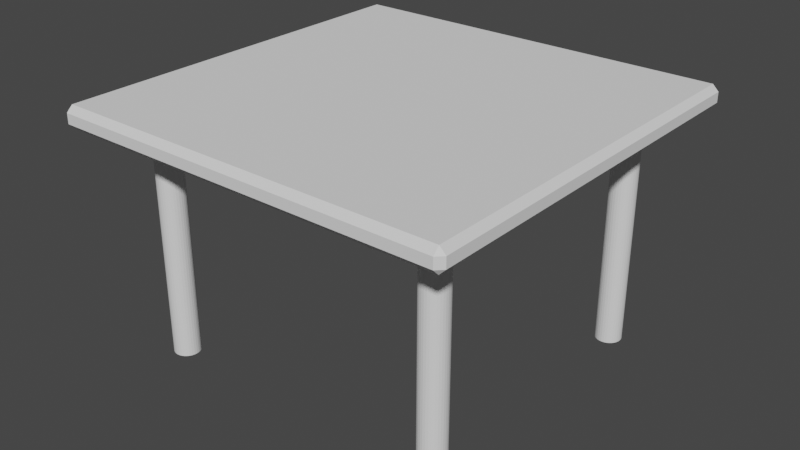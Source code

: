 # Source: ChessTable.blend  (saved by Blender 2.92.15; exported with 4.5.12 LTS)
import bpy
from mathutils import Matrix  # noqa: F401  (used for matrix-valued properties, if any)

bpy.ops.wm.read_factory_settings(use_empty=True)
scene = bpy.context.scene
scene.name = 'Scene'

# ---- collections
col_collection = bpy.data.collections.new('Collection'); scene.collection.children.link(col_collection)

# ---- world
world_world = bpy.data.worlds.new('World'); scene.world = world_world
world_world.use_nodes = True; world_world.node_tree.nodes.clear()
_N = world_world.node_tree.nodes; _L = world_world.node_tree.links
n0 = _N.new('ShaderNodeOutputWorld'); n0.name = 'World Output'; n0.location = (300, 300)
n1 = _N.new('ShaderNodeBackground'); n1.name = 'Background'; n1.location = (10, 300)
n1.inputs[0].default_value = (0.05088, 0.05088, 0.05088, 1.0)
_L.new(n1.outputs[0], n0.inputs[0])
n0.is_active_output = True
world_world.color = (0.05088, 0.05088, 0.05088)
world_world.use_sun_shadow = False
world_world.sun_shadow_jitter_overblur = 0.0

# ---- meshes
me_cube_001 = bpy.data.meshes.new('Cube.001')
me_cube_001.from_pydata([(-0.97, -0.97, -0.05493), (-0.97, -1.0, -0.02493), (-1.0, -0.97, -0.02493), (-0.97, -1.0, 0.02493), (-0.97, -0.97, 0.05493), (-1.0, -0.97, 0.02493), (-0.97, 0.97, -0.05493), (-1.0, 0.97, -0.02493), (-0.97, 1.0, -0.02493), (-0.97, 0.97, 0.05493), (-0.97, 1.0, 0.02493), (-1.0, 0.97, 0.02493), (0.97, -0.97, -0.05493), (1.0, -0.97, -0.02493), (0.97, -1.0, -0.02493), (0.97, -0.97, 0.05493), (0.97, -1.0, 0.02493), (1.0, -0.97, 0.02493), (0.97, 0.97, -0.05493), (0.97, 1.0, -0.02493), (1.0, 0.97, -0.02493), (0.97, 0.97, 0.05493), (1.0, 0.97, 0.02493), (0.97, 1.0, 0.02493)], [], [(14, 16, 3, 1), (20, 22, 17, 13), (21, 9, 4, 15), (2, 5, 11, 7), (8, 10, 23, 19), (0, 1, 2), (3, 4, 5), (6, 7, 8), (9, 10, 11), (12, 13, 14), (15, 16, 17), (18, 19, 20), (21, 22, 23), (6, 0, 2, 7), (1, 3, 5, 2), (4, 9, 11, 5), (10, 8, 7, 11), (18, 6, 8, 19), (9, 21, 23, 10), (22, 20, 19, 23), (12, 18, 20, 13), (21, 15, 17, 22), (16, 14, 13, 17), (0, 12, 14, 1), (15, 4, 3, 16), (6, 18, 12, 0)])
_uv = me_cube_001.uv_layers.new(name='UVMap')
_uv.uv.foreach_set('vector', [0.4433, 0.7537, 0.5567, 0.7538, 0.5567, 0.9963, 0.4433, 0.9963, 0.4433, 0.5038, 0.5567, 0.5037, 0.5567, 0.7463, 0.4433, 0.7463, 0.6288, 0.5038, 0.8713, 0.5038, 0.8713, 0.7463, 0.6287, 0.7462, 0.4433, 0.00375, 0.5567, 0.00375, 0.5567, 0.2463, 0.4433, 0.2463, 0.4433, 0.2537, 0.5567, 0.2537, 0.5567, 0.4963, 0.4433, 0.4963, 0.1287, 0.7462, 0.1287, 0.75, 0.125, 0.7462, 0.5567, 0.9963, 0.625, 0.9963, 0.5567, 1.0, 0.1287, 0.5038, 0.125, 0.5037, 0.1287, 0.5, 0.625, 0.2537, 0.5567, 0.25, 0.5567, 0.25, 0.3713, 0.7463, 0.375, 0.7462, 0.3712, 0.75, 0.625, 0.7537, 0.5567, 0.75, 0.5567, 0.75, 0.3713, 0.5038, 0.3712, 0.5, 0.375, 0.5037, 0.625, 0.5037, 0.5567, 0.5, 0.5567, 0.5, 0.1287, 0.5038, 0.1287, 0.7462, 0.125, 0.7462, 0.125, 0.5037, 0.4433, 0.0, 0.5567, 0.0, 0.5567, 0.00375, 0.4433, 0.00375, 0.625, 0.00375, 0.625, 0.2463, 0.5567, 0.2463, 0.5567, 0.00375, 0.5567, 0.2537, 0.4433, 0.2537, 0.4433, 0.2463, 0.5567, 0.2463, 0.3713, 0.5038, 0.1287, 0.5038, 0.1287, 0.5, 0.3712, 0.5, 0.625, 0.2537, 0.625, 0.4963, 0.5567, 0.4963, 0.5567, 0.2537, 0.5567, 0.5037, 0.4433, 0.5038, 0.4433, 0.4963, 0.5567, 0.4963, 0.3713, 0.7463, 0.3713, 0.5038, 0.4433, 0.5038, 0.4433, 0.7463, 0.6288, 0.5038, 0.6287, 0.7462, 0.5567, 0.7463, 0.5567, 0.5037, 0.5567, 0.7538, 0.4433, 0.7537, 0.4433, 0.7463, 0.5567, 0.7463, 0.1287, 0.7462, 0.3713, 0.7463, 0.3712, 0.75, 0.1287, 0.75, 0.625, 0.7537, 0.625, 0.9963, 0.5567, 0.9963, 0.5567, 0.7538, 0.1287, 0.5038, 0.3713, 0.5038, 0.3713, 0.7463, 0.1287, 0.7462])
me_cube_001.use_remesh_fix_poles = True
me_cube_001.use_remesh_preserve_attributes = False
me_cube_001.use_mirror_vertex_groups = False
me_cube_001.update()
me_cylinder = bpy.data.meshes.new('Cylinder')
me_cylinder.from_pydata([(0.7354, -0.6209, -0.5887), (0.7354, -0.6209, 0.5887), (0.748, -0.6222, -0.5887), (0.748, -0.6222, 0.5887), (0.76, -0.6258, -0.5887), (0.76, -0.6258, 0.5887), (0.7711, -0.6318, -0.5887), (0.7711, -0.6318, 0.5887), (0.7809, -0.6398, -0.5887), (0.7809, -0.6398, 0.5887), (0.7889, -0.6495, -0.5887), (0.7889, -0.6495, 0.5887), (0.7948, -0.6606, -0.5887), (0.7948, -0.6606, 0.5887), (0.7985, -0.6727, -0.5887), (0.7985, -0.6727, 0.5887), (0.7997, -0.6852, -0.5887), (0.7997, -0.6852, 0.5887), (0.7985, -0.6977, -0.5887), (0.7985, -0.6977, 0.5887), (0.7948, -0.7098, -0.5887), (0.7948, -0.7098, 0.5887), (0.7889, -0.7209, -0.5887), (0.7889, -0.7209, 0.5887), (0.7809, -0.7306, -0.5887), (0.7809, -0.7306, 0.5887), (0.7711, -0.7386, -0.5887), (0.7711, -0.7386, 0.5887), (0.76, -0.7446, -0.5887), (0.76, -0.7446, 0.5887), (0.748, -0.7482, -0.5887), (0.748, -0.7482, 0.5887), (0.7354, -0.7495, -0.5887), (0.7354, -0.7495, 0.5887), (0.7229, -0.7482, -0.5887), (0.7229, -0.7482, 0.5887), (0.7108, -0.7446, -0.5887), (0.7108, -0.7446, 0.5887), (0.6997, -0.7386, -0.5887), (0.6997, -0.7386, 0.5887), (0.69, -0.7306, -0.5887), (0.69, -0.7306, 0.5887), (0.682, -0.7209, -0.5887), (0.682, -0.7209, 0.5887), (0.6761, -0.7098, -0.5887), (0.6761, -0.7098, 0.5887), (0.6724, -0.6977, -0.5887), (0.6724, -0.6977, 0.5887), (0.6712, -0.6852, -0.5887), (0.6712, -0.6852, 0.5887), (0.6724, -0.6727, -0.5887), (0.6724, -0.6727, 0.5887), (0.6761, -0.6606, -0.5887), (0.6761, -0.6606, 0.5887), (0.682, -0.6495, -0.5887), (0.682, -0.6495, 0.5887), (0.69, -0.6398, -0.5887), (0.69, -0.6398, 0.5887), (0.6997, -0.6318, -0.5887), (0.6997, -0.6318, 0.5887), (0.7108, -0.6258, -0.5887), (0.7108, -0.6258, 0.5887), (0.7229, -0.6222, -0.5887), (0.7229, -0.6222, 0.5887), (-0.7354, -0.6209, -0.5887), (-0.7354, -0.6209, 0.5887), (-0.748, -0.6222, -0.5887), (-0.748, -0.6222, 0.5887), (-0.76, -0.6258, -0.5887), (-0.76, -0.6258, 0.5887), (-0.7711, -0.6318, -0.5887), (-0.7711, -0.6318, 0.5887), (-0.7809, -0.6398, -0.5887), (-0.7809, -0.6398, 0.5887), (-0.7889, -0.6495, -0.5887), (-0.7889, -0.6495, 0.5887), (-0.7948, -0.6606, -0.5887), (-0.7948, -0.6606, 0.5887), (-0.7985, -0.6727, -0.5887), (-0.7985, -0.6727, 0.5887), (-0.7997, -0.6852, -0.5887), (-0.7997, -0.6852, 0.5887), (-0.7985, -0.6977, -0.5887), (-0.7985, -0.6977, 0.5887), (-0.7948, -0.7098, -0.5887), (-0.7948, -0.7098, 0.5887), (-0.7889, -0.7209, -0.5887), (-0.7889, -0.7209, 0.5887), (-0.7809, -0.7306, -0.5887), (-0.7809, -0.7306, 0.5887), (-0.7711, -0.7386, -0.5887), (-0.7711, -0.7386, 0.5887), (-0.76, -0.7446, -0.5887), (-0.76, -0.7446, 0.5887), (-0.748, -0.7482, -0.5887), (-0.748, -0.7482, 0.5887), (-0.7354, -0.7495, -0.5887), (-0.7354, -0.7495, 0.5887), (-0.7229, -0.7482, -0.5887), (-0.7229, -0.7482, 0.5887), (-0.7108, -0.7446, -0.5887), (-0.7108, -0.7446, 0.5887), (-0.6997, -0.7386, -0.5887), (-0.6997, -0.7386, 0.5887), (-0.69, -0.7306, -0.5887), (-0.69, -0.7306, 0.5887), (-0.682, -0.7209, -0.5887), (-0.682, -0.7209, 0.5887), (-0.6761, -0.7098, -0.5887), (-0.6761, -0.7098, 0.5887), (-0.6724, -0.6977, -0.5887), (-0.6724, -0.6977, 0.5887), (-0.6712, -0.6852, -0.5887), (-0.6712, -0.6852, 0.5887), (-0.6724, -0.6727, -0.5887), (-0.6724, -0.6727, 0.5887), (-0.6761, -0.6606, -0.5887), (-0.6761, -0.6606, 0.5887), (-0.682, -0.6495, -0.5887), (-0.682, -0.6495, 0.5887), (-0.69, -0.6398, -0.5887), (-0.69, -0.6398, 0.5887), (-0.6997, -0.6318, -0.5887), (-0.6997, -0.6318, 0.5887), (-0.7108, -0.6258, -0.5887), (-0.7108, -0.6258, 0.5887), (-0.7229, -0.6222, -0.5887), (-0.7229, -0.6222, 0.5887), (0.7354, 0.6209, -0.5887), (0.7354, 0.6209, 0.5887), (0.748, 0.6222, -0.5887), (0.748, 0.6222, 0.5887), (0.76, 0.6258, -0.5887), (0.76, 0.6258, 0.5887), (0.7711, 0.6318, -0.5887), (0.7711, 0.6318, 0.5887), (0.7809, 0.6398, -0.5887), (0.7809, 0.6398, 0.5887), (0.7889, 0.6495, -0.5887), (0.7889, 0.6495, 0.5887), (0.7948, 0.6606, -0.5887), (0.7948, 0.6606, 0.5887), (0.7985, 0.6727, -0.5887), (0.7985, 0.6727, 0.5887), (0.7997, 0.6852, -0.5887), (0.7997, 0.6852, 0.5887), (0.7985, 0.6977, -0.5887), (0.7985, 0.6977, 0.5887), (0.7948, 0.7098, -0.5887), (0.7948, 0.7098, 0.5887), (0.7889, 0.7209, -0.5887), (0.7889, 0.7209, 0.5887), (0.7809, 0.7306, -0.5887), (0.7809, 0.7306, 0.5887), (0.7711, 0.7386, -0.5887), (0.7711, 0.7386, 0.5887), (0.76, 0.7446, -0.5887), (0.76, 0.7446, 0.5887), (0.748, 0.7482, -0.5887), (0.748, 0.7482, 0.5887), (0.7354, 0.7495, -0.5887), (0.7354, 0.7495, 0.5887), (0.7229, 0.7482, -0.5887), (0.7229, 0.7482, 0.5887), (0.7108, 0.7446, -0.5887), (0.7108, 0.7446, 0.5887), (0.6997, 0.7386, -0.5887), (0.6997, 0.7386, 0.5887), (0.69, 0.7306, -0.5887), (0.69, 0.7306, 0.5887), (0.682, 0.7209, -0.5887), (0.682, 0.7209, 0.5887), (0.6761, 0.7098, -0.5887), (0.6761, 0.7098, 0.5887), (0.6724, 0.6977, -0.5887), (0.6724, 0.6977, 0.5887), (0.6712, 0.6852, -0.5887), (0.6712, 0.6852, 0.5887), (0.6724, 0.6727, -0.5887), (0.6724, 0.6727, 0.5887), (0.6761, 0.6606, -0.5887), (0.6761, 0.6606, 0.5887), (0.682, 0.6495, -0.5887), (0.682, 0.6495, 0.5887), (0.69, 0.6398, -0.5887), (0.69, 0.6398, 0.5887), (0.6997, 0.6318, -0.5887), (0.6997, 0.6318, 0.5887), (0.7108, 0.6258, -0.5887), (0.7108, 0.6258, 0.5887), (0.7229, 0.6222, -0.5887), (0.7229, 0.6222, 0.5887), (-0.7354, 0.6209, -0.5887), (-0.7354, 0.6209, 0.5887), (-0.748, 0.6222, -0.5887), (-0.748, 0.6222, 0.5887), (-0.76, 0.6258, -0.5887), (-0.76, 0.6258, 0.5887), (-0.7711, 0.6318, -0.5887), (-0.7711, 0.6318, 0.5887), (-0.7809, 0.6398, -0.5887), (-0.7809, 0.6398, 0.5887), (-0.7889, 0.6495, -0.5887), (-0.7889, 0.6495, 0.5887), (-0.7948, 0.6606, -0.5887), (-0.7948, 0.6606, 0.5887), (-0.7985, 0.6727, -0.5887), (-0.7985, 0.6727, 0.5887), (-0.7997, 0.6852, -0.5887), (-0.7997, 0.6852, 0.5887), (-0.7985, 0.6977, -0.5887), (-0.7985, 0.6977, 0.5887), (-0.7948, 0.7098, -0.5887), (-0.7948, 0.7098, 0.5887), (-0.7889, 0.7209, -0.5887), (-0.7889, 0.7209, 0.5887), (-0.7809, 0.7306, -0.5887), (-0.7809, 0.7306, 0.5887), (-0.7711, 0.7386, -0.5887), (-0.7711, 0.7386, 0.5887), (-0.76, 0.7446, -0.5887), (-0.76, 0.7446, 0.5887), (-0.748, 0.7482, -0.5887), (-0.748, 0.7482, 0.5887), (-0.7354, 0.7495, -0.5887), (-0.7354, 0.7495, 0.5887), (-0.7229, 0.7482, -0.5887), (-0.7229, 0.7482, 0.5887), (-0.7108, 0.7446, -0.5887), (-0.7108, 0.7446, 0.5887), (-0.6997, 0.7386, -0.5887), (-0.6997, 0.7386, 0.5887), (-0.69, 0.7306, -0.5887), (-0.69, 0.7306, 0.5887), (-0.682, 0.7209, -0.5887), (-0.682, 0.7209, 0.5887), (-0.6761, 0.7098, -0.5887), (-0.6761, 0.7098, 0.5887), (-0.6724, 0.6977, -0.5887), (-0.6724, 0.6977, 0.5887), (-0.6712, 0.6852, -0.5887), (-0.6712, 0.6852, 0.5887), (-0.6724, 0.6727, -0.5887), (-0.6724, 0.6727, 0.5887), (-0.6761, 0.6606, -0.5887), (-0.6761, 0.6606, 0.5887), (-0.682, 0.6495, -0.5887), (-0.682, 0.6495, 0.5887), (-0.69, 0.6398, -0.5887), (-0.69, 0.6398, 0.5887), (-0.6997, 0.6318, -0.5887), (-0.6997, 0.6318, 0.5887), (-0.7108, 0.6258, -0.5887), (-0.7108, 0.6258, 0.5887), (-0.7229, 0.6222, -0.5887), (-0.7229, 0.6222, 0.5887)], [], [(0, 1, 3, 2), (2, 3, 5, 4), (4, 5, 7, 6), (6, 7, 9, 8), (8, 9, 11, 10), (10, 11, 13, 12), (12, 13, 15, 14), (14, 15, 17, 16), (16, 17, 19, 18), (18, 19, 21, 20), (20, 21, 23, 22), (22, 23, 25, 24), (24, 25, 27, 26), (26, 27, 29, 28), (28, 29, 31, 30), (30, 31, 33, 32), (32, 33, 35, 34), (34, 35, 37, 36), (36, 37, 39, 38), (38, 39, 41, 40), (40, 41, 43, 42), (42, 43, 45, 44), (44, 45, 47, 46), (46, 47, 49, 48), (48, 49, 51, 50), (50, 51, 53, 52), (52, 53, 55, 54), (54, 55, 57, 56), (56, 57, 59, 58), (58, 59, 61, 60), (3, 1, 63, 61, 59, 57, 55, 53, 51, 49, 47, 45, 43, 41, 39, 37, 35, 33, 31, 29, 27, 25, 23, 21, 19, 17, 15, 13, 11, 9, 7, 5), (60, 61, 63, 62), (62, 63, 1, 0), (0, 2, 4, 6, 8, 10, 12, 14, 16, 18, 20, 22, 24, 26, 28, 30, 32, 34, 36, 38, 40, 42, 44, 46, 48, 50, 52, 54, 56, 58, 60, 62), (64, 66, 67, 65), (66, 68, 69, 67), (68, 70, 71, 69), (70, 72, 73, 71), (72, 74, 75, 73), (74, 76, 77, 75), (76, 78, 79, 77), (78, 80, 81, 79), (80, 82, 83, 81), (82, 84, 85, 83), (84, 86, 87, 85), (86, 88, 89, 87), (88, 90, 91, 89), (90, 92, 93, 91), (92, 94, 95, 93), (94, 96, 97, 95), (96, 98, 99, 97), (98, 100, 101, 99), (100, 102, 103, 101), (102, 104, 105, 103), (104, 106, 107, 105), (106, 108, 109, 107), (108, 110, 111, 109), (110, 112, 113, 111), (112, 114, 115, 113), (114, 116, 117, 115), (116, 118, 119, 117), (118, 120, 121, 119), (120, 122, 123, 121), (122, 124, 125, 123), (67, 69, 71, 73, 75, 77, 79, 81, 83, 85, 87, 89, 91, 93, 95, 97, 99, 101, 103, 105, 107, 109, 111, 113, 115, 117, 119, 121, 123, 125, 127, 65), (124, 126, 127, 125), (126, 64, 65, 127), (64, 126, 124, 122, 120, 118, 116, 114, 112, 110, 108, 106, 104, 102, 100, 98, 96, 94, 92, 90, 88, 86, 84, 82, 80, 78, 76, 74, 72, 70, 68, 66), (128, 130, 131, 129), (130, 132, 133, 131), (132, 134, 135, 133), (134, 136, 137, 135), (136, 138, 139, 137), (138, 140, 141, 139), (140, 142, 143, 141), (142, 144, 145, 143), (144, 146, 147, 145), (146, 148, 149, 147), (148, 150, 151, 149), (150, 152, 153, 151), (152, 154, 155, 153), (154, 156, 157, 155), (156, 158, 159, 157), (158, 160, 161, 159), (160, 162, 163, 161), (162, 164, 165, 163), (164, 166, 167, 165), (166, 168, 169, 167), (168, 170, 171, 169), (170, 172, 173, 171), (172, 174, 175, 173), (174, 176, 177, 175), (176, 178, 179, 177), (178, 180, 181, 179), (180, 182, 183, 181), (182, 184, 185, 183), (184, 186, 187, 185), (186, 188, 189, 187), (131, 133, 135, 137, 139, 141, 143, 145, 147, 149, 151, 153, 155, 157, 159, 161, 163, 165, 167, 169, 171, 173, 175, 177, 179, 181, 183, 185, 187, 189, 191, 129), (188, 190, 191, 189), (190, 128, 129, 191), (128, 190, 188, 186, 184, 182, 180, 178, 176, 174, 172, 170, 168, 166, 164, 162, 160, 158, 156, 154, 152, 150, 148, 146, 144, 142, 140, 138, 136, 134, 132, 130), (192, 193, 195, 194), (194, 195, 197, 196), (196, 197, 199, 198), (198, 199, 201, 200), (200, 201, 203, 202), (202, 203, 205, 204), (204, 205, 207, 206), (206, 207, 209, 208), (208, 209, 211, 210), (210, 211, 213, 212), (212, 213, 215, 214), (214, 215, 217, 216), (216, 217, 219, 218), (218, 219, 221, 220), (220, 221, 223, 222), (222, 223, 225, 224), (224, 225, 227, 226), (226, 227, 229, 228), (228, 229, 231, 230), (230, 231, 233, 232), (232, 233, 235, 234), (234, 235, 237, 236), (236, 237, 239, 238), (238, 239, 241, 240), (240, 241, 243, 242), (242, 243, 245, 244), (244, 245, 247, 246), (246, 247, 249, 248), (248, 249, 251, 250), (250, 251, 253, 252), (195, 193, 255, 253, 251, 249, 247, 245, 243, 241, 239, 237, 235, 233, 231, 229, 227, 225, 223, 221, 219, 217, 215, 213, 211, 209, 207, 205, 203, 201, 199, 197), (252, 253, 255, 254), (254, 255, 193, 192), (192, 194, 196, 198, 200, 202, 204, 206, 208, 210, 212, 214, 216, 218, 220, 222, 224, 226, 228, 230, 232, 234, 236, 238, 240, 242, 244, 246, 248, 250, 252, 254)])
_uv = me_cylinder.uv_layers.new(name='UVMap')
_uv.uv.foreach_set('vector', [1.0, 0.5, 1.0, 1.0, 0.9688, 1.0, 0.9688, 0.5, 0.9688, 0.5, 0.9688, 1.0, 0.9375, 1.0, 0.9375, 0.5, 0.9375, 0.5, 0.9375, 1.0, 0.9062, 1.0, 0.9062, 0.5, 0.9062, 0.5, 0.9062, 1.0, 0.875, 1.0, 0.875, 0.5, 0.875, 0.5, 0.875, 1.0, 0.8438, 1.0, 0.8438, 0.5, 0.8438, 0.5, 0.8438, 1.0, 0.8125, 1.0, 0.8125, 0.5, 0.8125, 0.5, 0.8125, 1.0, 0.7812, 1.0, 0.7812, 0.5, 0.7812, 0.5, 0.7812, 1.0, 0.75, 1.0, 0.75, 0.5, 0.75, 0.5, 0.75, 1.0, 0.7188, 1.0, 0.7188, 0.5, 0.7188, 0.5, 0.7188, 1.0, 0.6875, 1.0, 0.6875, 0.5, 0.6875, 0.5, 0.6875, 1.0, 0.6562, 1.0, 0.6562, 0.5, 0.6562, 0.5, 0.6562, 1.0, 0.625, 1.0, 0.625, 0.5, 0.625, 0.5, 0.625, 1.0, 0.5938, 1.0, 0.5938, 0.5, 0.5938, 0.5, 0.5938, 1.0, 0.5625, 1.0, 0.5625, 0.5, 0.5625, 0.5, 0.5625, 1.0, 0.5312, 1.0, 0.5312, 0.5, 0.5312, 0.5, 0.5312, 1.0, 0.5, 1.0, 0.5, 0.5, 0.5, 0.5, 0.5, 1.0, 0.4688, 1.0, 0.4688, 0.5, 0.4688, 0.5, 0.4688, 1.0, 0.4375, 1.0, 0.4375, 0.5, 0.4375, 0.5, 0.4375, 1.0, 0.4062, 1.0, 0.4062, 0.5, 0.4062, 0.5, 0.4062, 1.0, 0.375, 1.0, 0.375, 0.5, 0.375, 0.5, 0.375, 1.0, 0.3438, 1.0, 0.3438, 0.5, 0.3438, 0.5, 0.3438, 1.0, 0.3125, 1.0, 0.3125, 0.5, 0.3125, 0.5, 0.3125, 1.0, 0.2812, 1.0, 0.2812, 0.5, 0.2812, 0.5, 0.2812, 1.0, 0.25, 1.0, 0.25, 0.5, 0.25, 0.5, 0.25, 1.0, 0.2188, 1.0, 0.2188, 0.5, 0.2188, 0.5, 0.2188, 1.0, 0.1875, 1.0, 0.1875, 0.5, 0.1875, 0.5, 0.1875, 1.0, 0.1562, 1.0, 0.1562, 0.5, 0.1562, 0.5, 0.1562, 1.0, 0.125, 1.0, 0.125, 0.5, 0.125, 0.5, 0.125, 1.0, 0.09375, 1.0, 0.09375, 0.5, 0.09375, 0.5, 0.09375, 1.0, 0.0625, 1.0, 0.0625, 0.5, 0.2968, 0.4854, 0.25, 0.49, 0.2032, 0.4854, 0.1582, 0.4717, 0.1167, 0.4496, 0.08029, 0.4197, 0.05045, 0.3833, 0.02827, 0.3418, 0.01461, 0.2968, 0.01, 0.25, 0.01461, 0.2032, 0.02827, 0.1582, 0.05045, 0.1167, 0.08029, 0.08029, 0.1167, 0.05045, 0.1582, 0.02827, 0.2032, 0.01461, 0.25, 0.01, 0.2968, 0.01461, 0.3418, 0.02827, 0.3833, 0.05045, 0.4197, 0.08029, 0.4496, 0.1167, 0.4717, 0.1582, 0.4854, 0.2032, 0.49, 0.25, 0.4854, 0.2968, 0.4717, 0.3418, 0.4496, 0.3833, 0.4197, 0.4197, 0.3833, 0.4496, 0.3418, 0.4717, 0.0625, 0.5, 0.0625, 1.0, 0.03125, 1.0, 0.03125, 0.5, 0.03125, 0.5, 0.03125, 1.0, 0.0, 1.0, 0.0, 0.5, 0.75, 0.49, 0.7968, 0.4854, 0.8418, 0.4717, 0.8833, 0.4496, 0.9197, 0.4197, 0.9496, 0.3833, 0.9717, 0.3418, 0.9854, 0.2968, 0.99, 0.25, 0.9854, 0.2032, 0.9717, 0.1582, 0.9496, 0.1167, 0.9197, 0.08029, 0.8833, 0.05045, 0.8418, 0.02827, 0.7968, 0.01461, 0.75, 0.01, 0.7032, 0.01461, 0.6582, 0.02827, 0.6167, 0.05045, 0.5803, 0.08029, 0.5504, 0.1167, 0.5283, 0.1582, 0.5146, 0.2032, 0.51, 0.25, 0.5146, 0.2968, 0.5283, 0.3418, 0.5504, 0.3833, 0.5803, 0.4197, 0.6167, 0.4496, 0.6582, 0.4717, 0.7032, 0.4854, 1.0, 0.5, 0.9688, 0.5, 0.9688, 1.0, 1.0, 1.0, 0.9688, 0.5, 0.9375, 0.5, 0.9375, 1.0, 0.9688, 1.0, 0.9375, 0.5, 0.9062, 0.5, 0.9062, 1.0, 0.9375, 1.0, 0.9062, 0.5, 0.875, 0.5, 0.875, 1.0, 0.9062, 1.0, 0.875, 0.5, 0.8438, 0.5, 0.8438, 1.0, 0.875, 1.0, 0.8438, 0.5, 0.8125, 0.5, 0.8125, 1.0, 0.8438, 1.0, 0.8125, 0.5, 0.7812, 0.5, 0.7812, 1.0, 0.8125, 1.0, 0.7812, 0.5, 0.75, 0.5, 0.75, 1.0, 0.7812, 1.0, 0.75, 0.5, 0.7188, 0.5, 0.7188, 1.0, 0.75, 1.0, 0.7188, 0.5, 0.6875, 0.5, 0.6875, 1.0, 0.7188, 1.0, 0.6875, 0.5, 0.6562, 0.5, 0.6562, 1.0, 0.6875, 1.0, 0.6562, 0.5, 0.625, 0.5, 0.625, 1.0, 0.6562, 1.0, 0.625, 0.5, 0.5938, 0.5, 0.5938, 1.0, 0.625, 1.0, 0.5938, 0.5, 0.5625, 0.5, 0.5625, 1.0, 0.5938, 1.0, 0.5625, 0.5, 0.5312, 0.5, 0.5312, 1.0, 0.5625, 1.0, 0.5312, 0.5, 0.5, 0.5, 0.5, 1.0, 0.5312, 1.0, 0.5, 0.5, 0.4688, 0.5, 0.4688, 1.0, 0.5, 1.0, 0.4688, 0.5, 0.4375, 0.5, 0.4375, 1.0, 0.4688, 1.0, 0.4375, 0.5, 0.4062, 0.5, 0.4062, 1.0, 0.4375, 1.0, 0.4062, 0.5, 0.375, 0.5, 0.375, 1.0, 0.4062, 1.0, 0.375, 0.5, 0.3438, 0.5, 0.3438, 1.0, 0.375, 1.0, 0.3438, 0.5, 0.3125, 0.5, 0.3125, 1.0, 0.3438, 1.0, 0.3125, 0.5, 0.2812, 0.5, 0.2812, 1.0, 0.3125, 1.0, 0.2812, 0.5, 0.25, 0.5, 0.25, 1.0, 0.2812, 1.0, 0.25, 0.5, 0.2188, 0.5, 0.2188, 1.0, 0.25, 1.0, 0.2188, 0.5, 0.1875, 0.5, 0.1875, 1.0, 0.2188, 1.0, 0.1875, 0.5, 0.1562, 0.5, 0.1562, 1.0, 0.1875, 1.0, 0.1562, 0.5, 0.125, 0.5, 0.125, 1.0, 0.1562, 1.0, 0.125, 0.5, 0.09375, 0.5, 0.09375, 1.0, 0.125, 1.0, 0.09375, 0.5, 0.0625, 0.5, 0.0625, 1.0, 0.09375, 1.0, 0.2968, 0.4854, 0.3418, 0.4717, 0.3833, 0.4496, 0.4197, 0.4197, 0.4496, 0.3833, 0.4717, 0.3418, 0.4854, 0.2968, 0.49, 0.25, 0.4854, 0.2032, 0.4717, 0.1582, 0.4496, 0.1167, 0.4197, 0.08029, 0.3833, 0.05045, 0.3418, 0.02827, 0.2968, 0.01461, 0.25, 0.01, 0.2032, 0.01461, 0.1582, 0.02827, 0.1167, 0.05045, 0.08029, 0.08029, 0.05045, 0.1167, 0.02827, 0.1582, 0.01461, 0.2032, 0.01, 0.25, 0.01461, 0.2968, 0.02827, 0.3418, 0.05045, 0.3833, 0.08029, 0.4197, 0.1167, 0.4496, 0.1582, 0.4717, 0.2032, 0.4854, 0.25, 0.49, 0.0625, 0.5, 0.03125, 0.5, 0.03125, 1.0, 0.0625, 1.0, 0.03125, 0.5, 0.0, 0.5, 0.0, 1.0, 0.03125, 1.0, 0.75, 0.49, 0.7032, 0.4854, 0.6582, 0.4717, 0.6167, 0.4496, 0.5803, 0.4197, 0.5504, 0.3833, 0.5283, 0.3418, 0.5146, 0.2968, 0.51, 0.25, 0.5146, 0.2032, 0.5283, 0.1582, 0.5504, 0.1167, 0.5803, 0.08029, 0.6167, 0.05045, 0.6582, 0.02827, 0.7032, 0.01461, 0.75, 0.01, 0.7968, 0.01461, 0.8418, 0.02827, 0.8833, 0.05045, 0.9197, 0.08029, 0.9496, 0.1167, 0.9717, 0.1582, 0.9854, 0.2032, 0.99, 0.25, 0.9854, 0.2968, 0.9717, 0.3418, 0.9496, 0.3833, 0.9197, 0.4197, 0.8833, 0.4496, 0.8418, 0.4717, 0.7968, 0.4854, 1.0, 0.5, 0.9688, 0.5, 0.9688, 1.0, 1.0, 1.0, 0.9688, 0.5, 0.9375, 0.5, 0.9375, 1.0, 0.9688, 1.0, 0.9375, 0.5, 0.9062, 0.5, 0.9062, 1.0, 0.9375, 1.0, 0.9062, 0.5, 0.875, 0.5, 0.875, 1.0, 0.9062, 1.0, 0.875, 0.5, 0.8438, 0.5, 0.8438, 1.0, 0.875, 1.0, 0.8438, 0.5, 0.8125, 0.5, 0.8125, 1.0, 0.8438, 1.0, 0.8125, 0.5, 0.7812, 0.5, 0.7812, 1.0, 0.8125, 1.0, 0.7812, 0.5, 0.75, 0.5, 0.75, 1.0, 0.7812, 1.0, 0.75, 0.5, 0.7188, 0.5, 0.7188, 1.0, 0.75, 1.0, 0.7188, 0.5, 0.6875, 0.5, 0.6875, 1.0, 0.7188, 1.0, 0.6875, 0.5, 0.6562, 0.5, 0.6562, 1.0, 0.6875, 1.0, 0.6562, 0.5, 0.625, 0.5, 0.625, 1.0, 0.6562, 1.0, 0.625, 0.5, 0.5938, 0.5, 0.5938, 1.0, 0.625, 1.0, 0.5938, 0.5, 0.5625, 0.5, 0.5625, 1.0, 0.5938, 1.0, 0.5625, 0.5, 0.5312, 0.5, 0.5312, 1.0, 0.5625, 1.0, 0.5312, 0.5, 0.5, 0.5, 0.5, 1.0, 0.5312, 1.0, 0.5, 0.5, 0.4688, 0.5, 0.4688, 1.0, 0.5, 1.0, 0.4688, 0.5, 0.4375, 0.5, 0.4375, 1.0, 0.4688, 1.0, 0.4375, 0.5, 0.4062, 0.5, 0.4062, 1.0, 0.4375, 1.0, 0.4062, 0.5, 0.375, 0.5, 0.375, 1.0, 0.4062, 1.0, 0.375, 0.5, 0.3438, 0.5, 0.3438, 1.0, 0.375, 1.0, 0.3438, 0.5, 0.3125, 0.5, 0.3125, 1.0, 0.3438, 1.0, 0.3125, 0.5, 0.2812, 0.5, 0.2812, 1.0, 0.3125, 1.0, 0.2812, 0.5, 0.25, 0.5, 0.25, 1.0, 0.2812, 1.0, 0.25, 0.5, 0.2188, 0.5, 0.2188, 1.0, 0.25, 1.0, 0.2188, 0.5, 0.1875, 0.5, 0.1875, 1.0, 0.2188, 1.0, 0.1875, 0.5, 0.1562, 0.5, 0.1562, 1.0, 0.1875, 1.0, 0.1562, 0.5, 0.125, 0.5, 0.125, 1.0, 0.1562, 1.0, 0.125, 0.5, 0.09375, 0.5, 0.09375, 1.0, 0.125, 1.0, 0.09375, 0.5, 0.0625, 0.5, 0.0625, 1.0, 0.09375, 1.0, 0.2968, 0.4854, 0.3418, 0.4717, 0.3833, 0.4496, 0.4197, 0.4197, 0.4496, 0.3833, 0.4717, 0.3418, 0.4854, 0.2968, 0.49, 0.25, 0.4854, 0.2032, 0.4717, 0.1582, 0.4496, 0.1167, 0.4197, 0.08029, 0.3833, 0.05045, 0.3418, 0.02827, 0.2968, 0.01461, 0.25, 0.01, 0.2032, 0.01461, 0.1582, 0.02827, 0.1167, 0.05045, 0.08029, 0.08029, 0.05045, 0.1167, 0.02827, 0.1582, 0.01461, 0.2032, 0.01, 0.25, 0.01461, 0.2968, 0.02827, 0.3418, 0.05045, 0.3833, 0.08029, 0.4197, 0.1167, 0.4496, 0.1582, 0.4717, 0.2032, 0.4854, 0.25, 0.49, 0.0625, 0.5, 0.03125, 0.5, 0.03125, 1.0, 0.0625, 1.0, 0.03125, 0.5, 0.0, 0.5, 0.0, 1.0, 0.03125, 1.0, 0.75, 0.49, 0.7032, 0.4854, 0.6582, 0.4717, 0.6167, 0.4496, 0.5803, 0.4197, 0.5504, 0.3833, 0.5283, 0.3418, 0.5146, 0.2968, 0.51, 0.25, 0.5146, 0.2032, 0.5283, 0.1582, 0.5504, 0.1167, 0.5803, 0.08029, 0.6167, 0.05045, 0.6582, 0.02827, 0.7032, 0.01461, 0.75, 0.01, 0.7968, 0.01461, 0.8418, 0.02827, 0.8833, 0.05045, 0.9197, 0.08029, 0.9496, 0.1167, 0.9717, 0.1582, 0.9854, 0.2032, 0.99, 0.25, 0.9854, 0.2968, 0.9717, 0.3418, 0.9496, 0.3833, 0.9197, 0.4197, 0.8833, 0.4496, 0.8418, 0.4717, 0.7968, 0.4854, 1.0, 0.5, 1.0, 1.0, 0.9688, 1.0, 0.9688, 0.5, 0.9688, 0.5, 0.9688, 1.0, 0.9375, 1.0, 0.9375, 0.5, 0.9375, 0.5, 0.9375, 1.0, 0.9062, 1.0, 0.9062, 0.5, 0.9062, 0.5, 0.9062, 1.0, 0.875, 1.0, 0.875, 0.5, 0.875, 0.5, 0.875, 1.0, 0.8438, 1.0, 0.8438, 0.5, 0.8438, 0.5, 0.8438, 1.0, 0.8125, 1.0, 0.8125, 0.5, 0.8125, 0.5, 0.8125, 1.0, 0.7812, 1.0, 0.7812, 0.5, 0.7812, 0.5, 0.7812, 1.0, 0.75, 1.0, 0.75, 0.5, 0.75, 0.5, 0.75, 1.0, 0.7188, 1.0, 0.7188, 0.5, 0.7188, 0.5, 0.7188, 1.0, 0.6875, 1.0, 0.6875, 0.5, 0.6875, 0.5, 0.6875, 1.0, 0.6562, 1.0, 0.6562, 0.5, 0.6562, 0.5, 0.6562, 1.0, 0.625, 1.0, 0.625, 0.5, 0.625, 0.5, 0.625, 1.0, 0.5938, 1.0, 0.5938, 0.5, 0.5938, 0.5, 0.5938, 1.0, 0.5625, 1.0, 0.5625, 0.5, 0.5625, 0.5, 0.5625, 1.0, 0.5312, 1.0, 0.5312, 0.5, 0.5312, 0.5, 0.5312, 1.0, 0.5, 1.0, 0.5, 0.5, 0.5, 0.5, 0.5, 1.0, 0.4688, 1.0, 0.4688, 0.5, 0.4688, 0.5, 0.4688, 1.0, 0.4375, 1.0, 0.4375, 0.5, 0.4375, 0.5, 0.4375, 1.0, 0.4062, 1.0, 0.4062, 0.5, 0.4062, 0.5, 0.4062, 1.0, 0.375, 1.0, 0.375, 0.5, 0.375, 0.5, 0.375, 1.0, 0.3438, 1.0, 0.3438, 0.5, 0.3438, 0.5, 0.3438, 1.0, 0.3125, 1.0, 0.3125, 0.5, 0.3125, 0.5, 0.3125, 1.0, 0.2812, 1.0, 0.2812, 0.5, 0.2812, 0.5, 0.2812, 1.0, 0.25, 1.0, 0.25, 0.5, 0.25, 0.5, 0.25, 1.0, 0.2188, 1.0, 0.2188, 0.5, 0.2188, 0.5, 0.2188, 1.0, 0.1875, 1.0, 0.1875, 0.5, 0.1875, 0.5, 0.1875, 1.0, 0.1562, 1.0, 0.1562, 0.5, 0.1562, 0.5, 0.1562, 1.0, 0.125, 1.0, 0.125, 0.5, 0.125, 0.5, 0.125, 1.0, 0.09375, 1.0, 0.09375, 0.5, 0.09375, 0.5, 0.09375, 1.0, 0.0625, 1.0, 0.0625, 0.5, 0.2968, 0.4854, 0.25, 0.49, 0.2032, 0.4854, 0.1582, 0.4717, 0.1167, 0.4496, 0.08029, 0.4197, 0.05045, 0.3833, 0.02827, 0.3418, 0.01461, 0.2968, 0.01, 0.25, 0.01461, 0.2032, 0.02827, 0.1582, 0.05045, 0.1167, 0.08029, 0.08029, 0.1167, 0.05045, 0.1582, 0.02827, 0.2032, 0.01461, 0.25, 0.01, 0.2968, 0.01461, 0.3418, 0.02827, 0.3833, 0.05045, 0.4197, 0.08029, 0.4496, 0.1167, 0.4717, 0.1582, 0.4854, 0.2032, 0.49, 0.25, 0.4854, 0.2968, 0.4717, 0.3418, 0.4496, 0.3833, 0.4197, 0.4197, 0.3833, 0.4496, 0.3418, 0.4717, 0.0625, 0.5, 0.0625, 1.0, 0.03125, 1.0, 0.03125, 0.5, 0.03125, 0.5, 0.03125, 1.0, 0.0, 1.0, 0.0, 0.5, 0.75, 0.49, 0.7968, 0.4854, 0.8418, 0.4717, 0.8833, 0.4496, 0.9197, 0.4197, 0.9496, 0.3833, 0.9717, 0.3418, 0.9854, 0.2968, 0.99, 0.25, 0.9854, 0.2032, 0.9717, 0.1582, 0.9496, 0.1167, 0.9197, 0.08029, 0.8833, 0.05045, 0.8418, 0.02827, 0.7968, 0.01461, 0.75, 0.01, 0.7032, 0.01461, 0.6582, 0.02827, 0.6167, 0.05045, 0.5803, 0.08029, 0.5504, 0.1167, 0.5283, 0.1582, 0.5146, 0.2032, 0.51, 0.25, 0.5146, 0.2968, 0.5283, 0.3418, 0.5504, 0.3833, 0.5803, 0.4197, 0.6167, 0.4496, 0.6582, 0.4717, 0.7032, 0.4854])
me_cylinder.use_remesh_fix_poles = True
me_cylinder.use_remesh_preserve_attributes = False
me_cylinder.use_mirror_vertex_groups = False
me_cylinder.update()

# ---- objects
ob_cube = bpy.data.objects.new('Cube', me_cube_001)
ob_cylinder = bpy.data.objects.new('Cylinder', me_cylinder)

# ---- transforms, parenting, visibility, modifiers, constraints
ob_cube.location = (0.0, 0.0, 0.0)
ob_cube.lineart.crease_threshold = 0.0
ob_cylinder.location = (-1.192e-07, -5.96e-08, -0.6136)
ob_cylinder.lineart.crease_threshold = 0.0

# ---- collection membership
col_collection.objects.link(ob_cube)
col_collection.objects.link(ob_cylinder)

# ---- scene / render settings (as saved in the file)
scene.frame_start = 1; scene.frame_end = 250; scene.frame_set(1)
scene.render.engine = 'BLENDER_EEVEE_NEXT'
scene.cycles.use_denoising = False
scene.cycles.samples = 128
scene.cycles.sampling_pattern = 'TABULATED_SOBOL'
scene.cycles.use_adaptive_sampling = False
scene.cycles.use_light_tree = False
scene.view_settings.view_transform = 'Filmic'
bpy.context.view_layer.update()

# ---- added for rendering (the .blend has no active camera and no usable light): camera, sun
cam_auto = bpy.data.cameras.new('AutoCamera')
cam_auto.lens = 50.0
cam_auto.sensor_width = 36.0
cam_auto.clip_end = 1000.0
ob_auto_camera = bpy.data.objects.new('AutoCamera', cam_auto)
scene.collection.objects.link(ob_auto_camera)
ob_auto_camera.location = (2.86383, -3.4366, 1.71735)
ob_auto_camera.rotation_euler = (1.09748, -7.21219e-08, 0.694738)
scene.camera = ob_auto_camera
light_auto_sun = bpy.data.lights.new('AutoSun', 'SUN')
light_auto_sun.energy = 3.0
light_auto_sun.angle = 0.0523599
ob_auto_sun = bpy.data.objects.new('AutoSun', light_auto_sun)
scene.collection.objects.link(ob_auto_sun)
ob_auto_sun.rotation_euler = (0.872665, 0.174533, 0.523599)
bpy.context.view_layer.update()
